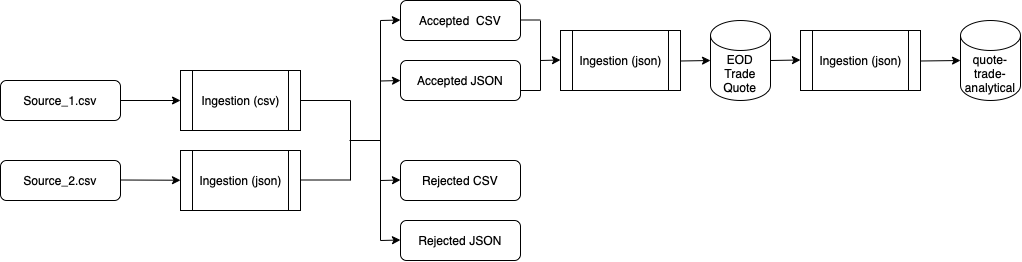

The diagram above was exported from draw.io. Its source (the exported page's mxGraphModel, read from the mxfile embedded in the PNG):
<mxGraphModel dx="787" dy="1400" grid="1" gridSize="10" guides="1" tooltips="1" connect="1" arrows="1" fold="1" page="1" pageScale="1" pageWidth="1169" pageHeight="827" math="0" shadow="0">
  <root>
    <mxCell id="WIyWlLk6GJQsqaUBKTNV-0" />
    <mxCell id="WIyWlLk6GJQsqaUBKTNV-1" parent="WIyWlLk6GJQsqaUBKTNV-0" />
    <mxCell id="WIyWlLk6GJQsqaUBKTNV-3" value="Source_1.csv" style="rounded=1;whiteSpace=wrap;html=1;fontSize=12;glass=0;strokeWidth=1;shadow=0;" parent="WIyWlLk6GJQsqaUBKTNV-1" vertex="1">
      <mxGeometry x="40" y="120" width="120" height="40" as="geometry" />
    </mxCell>
    <mxCell id="wpRPEE_JQ1NziaCHKirZ-0" value="Source_2.csv" style="rounded=1;whiteSpace=wrap;html=1;fontSize=12;glass=0;strokeWidth=1;shadow=0;" vertex="1" parent="WIyWlLk6GJQsqaUBKTNV-1">
      <mxGeometry x="40" y="200" width="120" height="40" as="geometry" />
    </mxCell>
    <mxCell id="wpRPEE_JQ1NziaCHKirZ-1" value="" style="endArrow=classic;html=1;rounded=0;" edge="1" parent="WIyWlLk6GJQsqaUBKTNV-1">
      <mxGeometry width="50" height="50" relative="1" as="geometry">
        <mxPoint x="160" y="140" as="sourcePoint" />
        <mxPoint x="220" y="140" as="targetPoint" />
      </mxGeometry>
    </mxCell>
    <mxCell id="wpRPEE_JQ1NziaCHKirZ-2" value="" style="endArrow=classic;html=1;rounded=0;" edge="1" parent="WIyWlLk6GJQsqaUBKTNV-1" target="wpRPEE_JQ1NziaCHKirZ-3">
      <mxGeometry width="50" height="50" relative="1" as="geometry">
        <mxPoint x="160" y="219.5" as="sourcePoint" />
        <mxPoint x="220" y="219.5" as="targetPoint" />
      </mxGeometry>
    </mxCell>
    <mxCell id="wpRPEE_JQ1NziaCHKirZ-3" value="Ingestion (json)" style="shape=process;whiteSpace=wrap;html=1;backgroundOutline=1;" vertex="1" parent="WIyWlLk6GJQsqaUBKTNV-1">
      <mxGeometry x="220" y="190" width="120" height="60" as="geometry" />
    </mxCell>
    <mxCell id="wpRPEE_JQ1NziaCHKirZ-4" value="Ingestion (csv)" style="shape=process;whiteSpace=wrap;html=1;backgroundOutline=1;" vertex="1" parent="WIyWlLk6GJQsqaUBKTNV-1">
      <mxGeometry x="220" y="110" width="120" height="60" as="geometry" />
    </mxCell>
    <mxCell id="wpRPEE_JQ1NziaCHKirZ-5" value="" style="endArrow=none;html=1;rounded=0;" edge="1" parent="WIyWlLk6GJQsqaUBKTNV-1">
      <mxGeometry width="50" height="50" relative="1" as="geometry">
        <mxPoint x="340" y="140" as="sourcePoint" />
        <mxPoint x="390" y="140" as="targetPoint" />
      </mxGeometry>
    </mxCell>
    <mxCell id="wpRPEE_JQ1NziaCHKirZ-6" value="" style="endArrow=none;html=1;rounded=0;" edge="1" parent="WIyWlLk6GJQsqaUBKTNV-1">
      <mxGeometry width="50" height="50" relative="1" as="geometry">
        <mxPoint x="340" y="219.5" as="sourcePoint" />
        <mxPoint x="390" y="219.5" as="targetPoint" />
      </mxGeometry>
    </mxCell>
    <mxCell id="wpRPEE_JQ1NziaCHKirZ-7" value="" style="endArrow=none;html=1;rounded=0;" edge="1" parent="WIyWlLk6GJQsqaUBKTNV-1">
      <mxGeometry width="50" height="50" relative="1" as="geometry">
        <mxPoint x="390" y="220" as="sourcePoint" />
        <mxPoint x="390" y="140" as="targetPoint" />
      </mxGeometry>
    </mxCell>
    <mxCell id="wpRPEE_JQ1NziaCHKirZ-9" value="" style="endArrow=none;html=1;rounded=0;" edge="1" parent="WIyWlLk6GJQsqaUBKTNV-1">
      <mxGeometry width="50" height="50" relative="1" as="geometry">
        <mxPoint x="389" y="180" as="sourcePoint" />
        <mxPoint x="420" y="180" as="targetPoint" />
      </mxGeometry>
    </mxCell>
    <mxCell id="wpRPEE_JQ1NziaCHKirZ-10" value="" style="endArrow=none;html=1;rounded=0;" edge="1" parent="WIyWlLk6GJQsqaUBKTNV-1">
      <mxGeometry width="50" height="50" relative="1" as="geometry">
        <mxPoint x="420" y="280" as="sourcePoint" />
        <mxPoint x="420" y="60" as="targetPoint" />
      </mxGeometry>
    </mxCell>
    <mxCell id="wpRPEE_JQ1NziaCHKirZ-11" value="Accepted &amp;nbsp;CSV" style="rounded=1;whiteSpace=wrap;html=1;fontSize=12;glass=0;strokeWidth=1;shadow=0;" vertex="1" parent="WIyWlLk6GJQsqaUBKTNV-1">
      <mxGeometry x="440" y="40" width="120" height="40" as="geometry" />
    </mxCell>
    <mxCell id="wpRPEE_JQ1NziaCHKirZ-12" value="Accepted JSON" style="rounded=1;whiteSpace=wrap;html=1;fontSize=12;glass=0;strokeWidth=1;shadow=0;" vertex="1" parent="WIyWlLk6GJQsqaUBKTNV-1">
      <mxGeometry x="440" y="100" width="120" height="40" as="geometry" />
    </mxCell>
    <mxCell id="wpRPEE_JQ1NziaCHKirZ-13" value="Rejected CSV" style="rounded=1;whiteSpace=wrap;html=1;fontSize=12;glass=0;strokeWidth=1;shadow=0;" vertex="1" parent="WIyWlLk6GJQsqaUBKTNV-1">
      <mxGeometry x="440" y="200" width="120" height="40" as="geometry" />
    </mxCell>
    <mxCell id="wpRPEE_JQ1NziaCHKirZ-14" value="Rejected JSON" style="rounded=1;whiteSpace=wrap;html=1;fontSize=12;glass=0;strokeWidth=1;shadow=0;" vertex="1" parent="WIyWlLk6GJQsqaUBKTNV-1">
      <mxGeometry x="440" y="260" width="120" height="40" as="geometry" />
    </mxCell>
    <mxCell id="wpRPEE_JQ1NziaCHKirZ-16" value="" style="endArrow=classic;html=1;rounded=0;" edge="1" parent="WIyWlLk6GJQsqaUBKTNV-1">
      <mxGeometry width="50" height="50" relative="1" as="geometry">
        <mxPoint x="420" y="220" as="sourcePoint" />
        <mxPoint x="440" y="219.5" as="targetPoint" />
      </mxGeometry>
    </mxCell>
    <mxCell id="wpRPEE_JQ1NziaCHKirZ-18" value="" style="endArrow=classic;html=1;rounded=0;" edge="1" parent="WIyWlLk6GJQsqaUBKTNV-1">
      <mxGeometry width="50" height="50" relative="1" as="geometry">
        <mxPoint x="420" y="280" as="sourcePoint" />
        <mxPoint x="440" y="279.5" as="targetPoint" />
      </mxGeometry>
    </mxCell>
    <mxCell id="wpRPEE_JQ1NziaCHKirZ-19" value="" style="endArrow=classic;html=1;rounded=0;" edge="1" parent="WIyWlLk6GJQsqaUBKTNV-1">
      <mxGeometry width="50" height="50" relative="1" as="geometry">
        <mxPoint x="420" y="120.5" as="sourcePoint" />
        <mxPoint x="440" y="120" as="targetPoint" />
      </mxGeometry>
    </mxCell>
    <mxCell id="wpRPEE_JQ1NziaCHKirZ-20" value="" style="endArrow=classic;html=1;rounded=0;" edge="1" parent="WIyWlLk6GJQsqaUBKTNV-1">
      <mxGeometry width="50" height="50" relative="1" as="geometry">
        <mxPoint x="420" y="60" as="sourcePoint" />
        <mxPoint x="440" y="59.5" as="targetPoint" />
      </mxGeometry>
    </mxCell>
    <mxCell id="wpRPEE_JQ1NziaCHKirZ-21" value="" style="endArrow=none;html=1;rounded=0;" edge="1" parent="WIyWlLk6GJQsqaUBKTNV-1">
      <mxGeometry width="50" height="50" relative="1" as="geometry">
        <mxPoint x="580" y="130" as="sourcePoint" />
        <mxPoint x="580" y="60" as="targetPoint" />
      </mxGeometry>
    </mxCell>
    <mxCell id="wpRPEE_JQ1NziaCHKirZ-22" value="" style="endArrow=none;html=1;rounded=0;" edge="1" parent="WIyWlLk6GJQsqaUBKTNV-1">
      <mxGeometry width="50" height="50" relative="1" as="geometry">
        <mxPoint x="560" y="130" as="sourcePoint" />
        <mxPoint x="580" y="130" as="targetPoint" />
      </mxGeometry>
    </mxCell>
    <mxCell id="wpRPEE_JQ1NziaCHKirZ-24" value="" style="endArrow=none;html=1;rounded=0;" edge="1" parent="WIyWlLk6GJQsqaUBKTNV-1">
      <mxGeometry width="50" height="50" relative="1" as="geometry">
        <mxPoint x="560" y="59.5" as="sourcePoint" />
        <mxPoint x="580" y="59.5" as="targetPoint" />
      </mxGeometry>
    </mxCell>
    <mxCell id="wpRPEE_JQ1NziaCHKirZ-25" value="Ingestion (json)" style="shape=process;whiteSpace=wrap;html=1;backgroundOutline=1;" vertex="1" parent="WIyWlLk6GJQsqaUBKTNV-1">
      <mxGeometry x="600" y="70" width="120" height="60" as="geometry" />
    </mxCell>
    <mxCell id="wpRPEE_JQ1NziaCHKirZ-26" value="EOD&lt;br&gt;Trade&lt;br&gt;Quote" style="shape=cylinder3;whiteSpace=wrap;html=1;boundedLbl=1;backgroundOutline=1;size=15;" vertex="1" parent="WIyWlLk6GJQsqaUBKTNV-1">
      <mxGeometry x="750" y="60" width="60" height="80" as="geometry" />
    </mxCell>
    <mxCell id="wpRPEE_JQ1NziaCHKirZ-27" value="Ingestion (json)" style="shape=process;whiteSpace=wrap;html=1;backgroundOutline=1;" vertex="1" parent="WIyWlLk6GJQsqaUBKTNV-1">
      <mxGeometry x="840" y="70" width="120" height="60" as="geometry" />
    </mxCell>
    <mxCell id="wpRPEE_JQ1NziaCHKirZ-28" value="quote-&lt;br&gt;trade-&lt;br&gt;analytical" style="shape=cylinder3;whiteSpace=wrap;html=1;boundedLbl=1;backgroundOutline=1;size=15;" vertex="1" parent="WIyWlLk6GJQsqaUBKTNV-1">
      <mxGeometry x="1000" y="60" width="60" height="80" as="geometry" />
    </mxCell>
    <mxCell id="wpRPEE_JQ1NziaCHKirZ-29" value="" style="endArrow=classic;html=1;rounded=0;" edge="1" parent="WIyWlLk6GJQsqaUBKTNV-1">
      <mxGeometry width="50" height="50" relative="1" as="geometry">
        <mxPoint x="580" y="100" as="sourcePoint" />
        <mxPoint x="600" y="99.5" as="targetPoint" />
      </mxGeometry>
    </mxCell>
    <mxCell id="wpRPEE_JQ1NziaCHKirZ-30" value="" style="endArrow=classic;html=1;rounded=0;entryX=0;entryY=0.5;entryDx=0;entryDy=0;entryPerimeter=0;" edge="1" parent="WIyWlLk6GJQsqaUBKTNV-1" target="wpRPEE_JQ1NziaCHKirZ-26">
      <mxGeometry width="50" height="50" relative="1" as="geometry">
        <mxPoint x="720" y="100.5" as="sourcePoint" />
        <mxPoint x="740" y="100" as="targetPoint" />
      </mxGeometry>
    </mxCell>
    <mxCell id="wpRPEE_JQ1NziaCHKirZ-31" value="" style="endArrow=classic;html=1;rounded=0;entryX=0;entryY=0.5;entryDx=0;entryDy=0;entryPerimeter=0;" edge="1" parent="WIyWlLk6GJQsqaUBKTNV-1">
      <mxGeometry width="50" height="50" relative="1" as="geometry">
        <mxPoint x="810" y="100" as="sourcePoint" />
        <mxPoint x="840" y="99.5" as="targetPoint" />
      </mxGeometry>
    </mxCell>
    <mxCell id="wpRPEE_JQ1NziaCHKirZ-32" value="" style="endArrow=classic;html=1;rounded=0;entryX=0;entryY=0.5;entryDx=0;entryDy=0;entryPerimeter=0;" edge="1" parent="WIyWlLk6GJQsqaUBKTNV-1" target="wpRPEE_JQ1NziaCHKirZ-28">
      <mxGeometry width="50" height="50" relative="1" as="geometry">
        <mxPoint x="960" y="100.5" as="sourcePoint" />
        <mxPoint x="990" y="100" as="targetPoint" />
      </mxGeometry>
    </mxCell>
  </root>
</mxGraphModel>